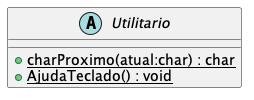

The diagram above was rendered by PlantUML. Its source (embedded in the PNG):
@startuml
abstract class Utilitario {
    + {static} charProximo(atual:char) : char
    + {static} AjudaTeclado() : void
}
@enduml